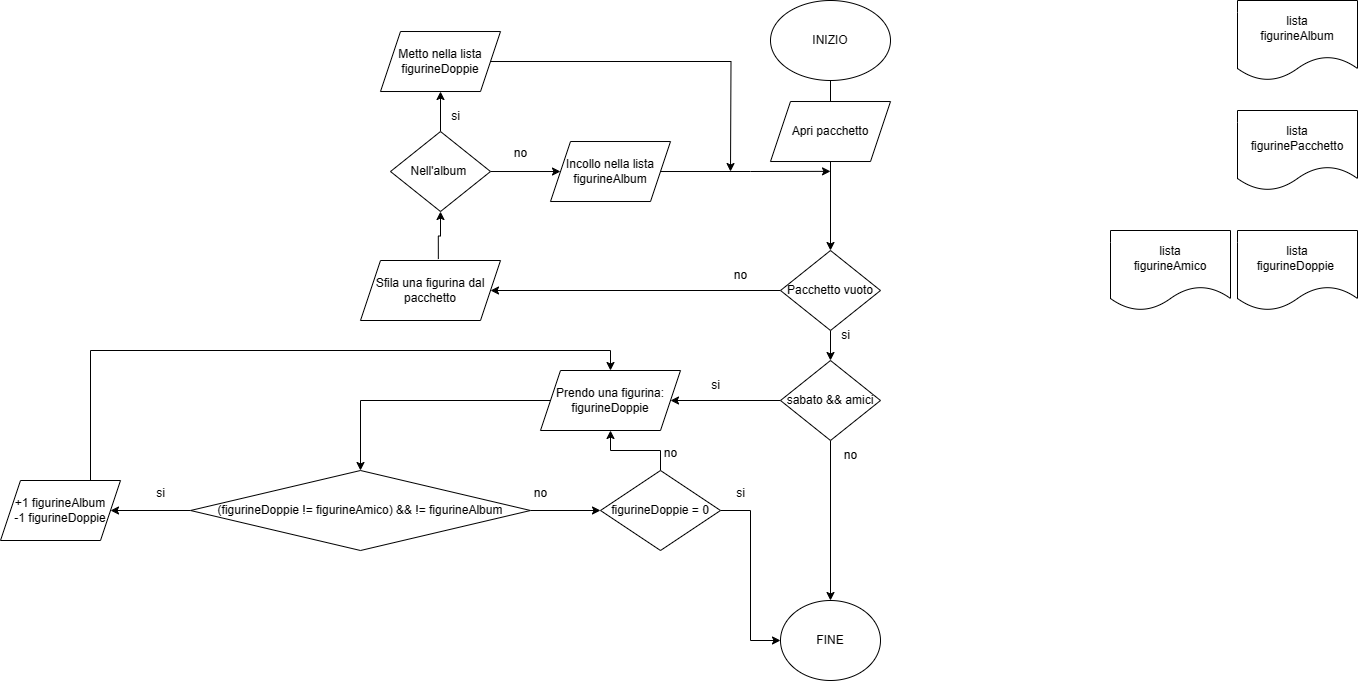

The diagram above was exported from draw.io. Its source (the exported page's mxGraphModel, read from the mxfile embedded in the PNG):
<mxGraphModel dx="2192" dy="756" grid="1" gridSize="10" guides="1" tooltips="1" connect="1" arrows="1" fold="1" page="1" pageScale="1" pageWidth="827" pageHeight="1169" math="0" shadow="0">
  <root>
    <mxCell id="0" />
    <mxCell id="1" parent="0" />
    <mxCell id="oghVDotpAbMgqdmoUFbV-25" value="" style="edgeStyle=orthogonalEdgeStyle;rounded=0;orthogonalLoop=1;jettySize=auto;html=1;" edge="1" parent="1" source="oghVDotpAbMgqdmoUFbV-1" target="oghVDotpAbMgqdmoUFbV-23">
      <mxGeometry relative="1" as="geometry" />
    </mxCell>
    <mxCell id="oghVDotpAbMgqdmoUFbV-1" value="INIZIO" style="ellipse;whiteSpace=wrap;html=1;" vertex="1" parent="1">
      <mxGeometry x="240" width="120" height="80" as="geometry" />
    </mxCell>
    <mxCell id="oghVDotpAbMgqdmoUFbV-16" value="lista&lt;br&gt;figurineAlbum" style="shape=document;whiteSpace=wrap;html=1;boundedLbl=1;" vertex="1" parent="1">
      <mxGeometry x="707" width="120" height="80" as="geometry" />
    </mxCell>
    <mxCell id="oghVDotpAbMgqdmoUFbV-17" value="lista&lt;br&gt;figurinePacchetto" style="shape=document;whiteSpace=wrap;html=1;boundedLbl=1;" vertex="1" parent="1">
      <mxGeometry x="707" y="110" width="120" height="80" as="geometry" />
    </mxCell>
    <mxCell id="oghVDotpAbMgqdmoUFbV-19" value="lista&lt;br&gt;figurineDoppie&amp;nbsp;" style="shape=document;whiteSpace=wrap;html=1;boundedLbl=1;" vertex="1" parent="1">
      <mxGeometry x="707" y="230" width="120" height="80" as="geometry" />
    </mxCell>
    <mxCell id="oghVDotpAbMgqdmoUFbV-45" style="edgeStyle=orthogonalEdgeStyle;rounded=0;orthogonalLoop=1;jettySize=auto;html=1;exitX=0;exitY=0.5;exitDx=0;exitDy=0;entryX=1;entryY=0.5;entryDx=0;entryDy=0;" edge="1" parent="1" source="oghVDotpAbMgqdmoUFbV-23" target="oghVDotpAbMgqdmoUFbV-28">
      <mxGeometry relative="1" as="geometry" />
    </mxCell>
    <mxCell id="oghVDotpAbMgqdmoUFbV-56" value="" style="edgeStyle=orthogonalEdgeStyle;rounded=0;orthogonalLoop=1;jettySize=auto;html=1;" edge="1" parent="1" source="oghVDotpAbMgqdmoUFbV-23" target="oghVDotpAbMgqdmoUFbV-55">
      <mxGeometry relative="1" as="geometry" />
    </mxCell>
    <mxCell id="oghVDotpAbMgqdmoUFbV-23" value="Pacchetto vuoto" style="rhombus;whiteSpace=wrap;html=1;" vertex="1" parent="1">
      <mxGeometry x="250" y="250" width="100" height="80" as="geometry" />
    </mxCell>
    <mxCell id="oghVDotpAbMgqdmoUFbV-32" value="" style="edgeStyle=orthogonalEdgeStyle;rounded=0;orthogonalLoop=1;jettySize=auto;html=1;exitX=0.556;exitY=-0.024;exitDx=0;exitDy=0;exitPerimeter=0;" edge="1" parent="1" source="oghVDotpAbMgqdmoUFbV-28" target="oghVDotpAbMgqdmoUFbV-31">
      <mxGeometry relative="1" as="geometry">
        <mxPoint x="-90.05999999999995" y="249.99999999999991" as="sourcePoint" />
      </mxGeometry>
    </mxCell>
    <mxCell id="oghVDotpAbMgqdmoUFbV-28" value="Sfila una figurina dal pacchetto" style="shape=parallelogram;perimeter=parallelogramPerimeter;whiteSpace=wrap;html=1;fixedSize=1;" vertex="1" parent="1">
      <mxGeometry x="-170" y="260" width="140" height="60" as="geometry" />
    </mxCell>
    <mxCell id="oghVDotpAbMgqdmoUFbV-34" value="" style="edgeStyle=orthogonalEdgeStyle;rounded=0;orthogonalLoop=1;jettySize=auto;html=1;" edge="1" parent="1" source="oghVDotpAbMgqdmoUFbV-31" target="oghVDotpAbMgqdmoUFbV-33">
      <mxGeometry relative="1" as="geometry" />
    </mxCell>
    <mxCell id="oghVDotpAbMgqdmoUFbV-36" value="" style="edgeStyle=orthogonalEdgeStyle;rounded=0;orthogonalLoop=1;jettySize=auto;html=1;" edge="1" parent="1" source="oghVDotpAbMgqdmoUFbV-31" target="oghVDotpAbMgqdmoUFbV-35">
      <mxGeometry relative="1" as="geometry" />
    </mxCell>
    <mxCell id="oghVDotpAbMgqdmoUFbV-31" value="Nell'album&amp;nbsp;" style="rhombus;whiteSpace=wrap;html=1;" vertex="1" parent="1">
      <mxGeometry x="-140" y="131.02" width="100" height="80" as="geometry" />
    </mxCell>
    <mxCell id="oghVDotpAbMgqdmoUFbV-51" style="edgeStyle=orthogonalEdgeStyle;rounded=0;orthogonalLoop=1;jettySize=auto;html=1;exitX=1;exitY=0.5;exitDx=0;exitDy=0;" edge="1" parent="1" source="oghVDotpAbMgqdmoUFbV-33">
      <mxGeometry relative="1" as="geometry">
        <mxPoint x="200" y="171.02" as="targetPoint" />
      </mxGeometry>
    </mxCell>
    <mxCell id="oghVDotpAbMgqdmoUFbV-33" value="Metto nella lista&lt;br&gt;figurineDoppie" style="shape=parallelogram;perimeter=parallelogramPerimeter;whiteSpace=wrap;html=1;fixedSize=1;" vertex="1" parent="1">
      <mxGeometry x="-150" y="31.020000000000003" width="120" height="60" as="geometry" />
    </mxCell>
    <mxCell id="oghVDotpAbMgqdmoUFbV-53" style="edgeStyle=orthogonalEdgeStyle;rounded=0;orthogonalLoop=1;jettySize=auto;html=1;exitX=1;exitY=0.5;exitDx=0;exitDy=0;" edge="1" parent="1" source="oghVDotpAbMgqdmoUFbV-35">
      <mxGeometry relative="1" as="geometry">
        <mxPoint x="300" y="170.8571428571429" as="targetPoint" />
      </mxGeometry>
    </mxCell>
    <mxCell id="oghVDotpAbMgqdmoUFbV-35" value="Incollo nella lista&lt;br&gt;figurineAlbum" style="shape=parallelogram;perimeter=parallelogramPerimeter;whiteSpace=wrap;html=1;fixedSize=1;" vertex="1" parent="1">
      <mxGeometry x="20" y="141.02" width="120" height="60" as="geometry" />
    </mxCell>
    <mxCell id="oghVDotpAbMgqdmoUFbV-44" value="no" style="text;html=1;align=center;verticalAlign=middle;resizable=0;points=[];autosize=1;strokeColor=none;fillColor=none;" vertex="1" parent="1">
      <mxGeometry x="190" y="260" width="40" height="30" as="geometry" />
    </mxCell>
    <mxCell id="oghVDotpAbMgqdmoUFbV-46" value="si" style="text;html=1;align=center;verticalAlign=middle;resizable=0;points=[];autosize=1;strokeColor=none;fillColor=none;" vertex="1" parent="1">
      <mxGeometry x="-90" y="101.02000000000001" width="30" height="30" as="geometry" />
    </mxCell>
    <mxCell id="oghVDotpAbMgqdmoUFbV-47" value="no" style="text;html=1;align=center;verticalAlign=middle;resizable=0;points=[];autosize=1;strokeColor=none;fillColor=none;" vertex="1" parent="1">
      <mxGeometry x="-30" y="138.02" width="40" height="30" as="geometry" />
    </mxCell>
    <mxCell id="oghVDotpAbMgqdmoUFbV-58" value="" style="edgeStyle=orthogonalEdgeStyle;rounded=0;orthogonalLoop=1;jettySize=auto;html=1;exitX=0;exitY=0.5;exitDx=0;exitDy=0;" edge="1" parent="1" source="oghVDotpAbMgqdmoUFbV-55" target="oghVDotpAbMgqdmoUFbV-57">
      <mxGeometry relative="1" as="geometry">
        <mxPoint x="200" y="400" as="sourcePoint" />
      </mxGeometry>
    </mxCell>
    <mxCell id="oghVDotpAbMgqdmoUFbV-74" value="" style="edgeStyle=orthogonalEdgeStyle;rounded=0;orthogonalLoop=1;jettySize=auto;html=1;" edge="1" parent="1" source="oghVDotpAbMgqdmoUFbV-55" target="oghVDotpAbMgqdmoUFbV-73">
      <mxGeometry relative="1" as="geometry" />
    </mxCell>
    <mxCell id="oghVDotpAbMgqdmoUFbV-55" value="sabato &amp;amp;&amp;amp; amici" style="rhombus;whiteSpace=wrap;html=1;" vertex="1" parent="1">
      <mxGeometry x="250" y="360" width="100" height="80" as="geometry" />
    </mxCell>
    <mxCell id="oghVDotpAbMgqdmoUFbV-61" value="" style="edgeStyle=orthogonalEdgeStyle;rounded=0;orthogonalLoop=1;jettySize=auto;html=1;" edge="1" parent="1" source="oghVDotpAbMgqdmoUFbV-57" target="oghVDotpAbMgqdmoUFbV-60">
      <mxGeometry relative="1" as="geometry" />
    </mxCell>
    <mxCell id="oghVDotpAbMgqdmoUFbV-57" value="Prendo una figurina: figurineDoppie" style="shape=parallelogram;perimeter=parallelogramPerimeter;whiteSpace=wrap;html=1;fixedSize=1;" vertex="1" parent="1">
      <mxGeometry x="10" y="370" width="140" height="60" as="geometry" />
    </mxCell>
    <mxCell id="oghVDotpAbMgqdmoUFbV-59" value="si" style="text;html=1;align=center;verticalAlign=middle;resizable=0;points=[];autosize=1;strokeColor=none;fillColor=none;" vertex="1" parent="1">
      <mxGeometry x="170" y="370" width="30" height="30" as="geometry" />
    </mxCell>
    <mxCell id="oghVDotpAbMgqdmoUFbV-69" value="" style="edgeStyle=orthogonalEdgeStyle;rounded=0;orthogonalLoop=1;jettySize=auto;html=1;" edge="1" parent="1" source="oghVDotpAbMgqdmoUFbV-60" target="oghVDotpAbMgqdmoUFbV-68">
      <mxGeometry relative="1" as="geometry" />
    </mxCell>
    <mxCell id="oghVDotpAbMgqdmoUFbV-81" value="" style="edgeStyle=orthogonalEdgeStyle;rounded=0;orthogonalLoop=1;jettySize=auto;html=1;" edge="1" parent="1" source="oghVDotpAbMgqdmoUFbV-60" target="oghVDotpAbMgqdmoUFbV-80">
      <mxGeometry relative="1" as="geometry" />
    </mxCell>
    <mxCell id="oghVDotpAbMgqdmoUFbV-60" value="(figurineDoppie != figurineAmico) &amp;amp;&amp;amp; != figurineAlbum" style="rhombus;whiteSpace=wrap;html=1;" vertex="1" parent="1">
      <mxGeometry x="-340" y="470" width="340" height="80" as="geometry" />
    </mxCell>
    <mxCell id="oghVDotpAbMgqdmoUFbV-64" value="lista&lt;br&gt;figurineAmico" style="shape=document;whiteSpace=wrap;html=1;boundedLbl=1;" vertex="1" parent="1">
      <mxGeometry x="580" y="230" width="120" height="80" as="geometry" />
    </mxCell>
    <mxCell id="oghVDotpAbMgqdmoUFbV-78" style="edgeStyle=orthogonalEdgeStyle;rounded=0;orthogonalLoop=1;jettySize=auto;html=1;exitX=0.75;exitY=0;exitDx=0;exitDy=0;entryX=0.5;entryY=0;entryDx=0;entryDy=0;" edge="1" parent="1" source="oghVDotpAbMgqdmoUFbV-68" target="oghVDotpAbMgqdmoUFbV-57">
      <mxGeometry relative="1" as="geometry">
        <mxPoint x="-440" y="470" as="targetPoint" />
      </mxGeometry>
    </mxCell>
    <mxCell id="oghVDotpAbMgqdmoUFbV-68" value="+1 figurineAlbum&lt;br&gt;-1 figurineDoppie" style="shape=parallelogram;perimeter=parallelogramPerimeter;whiteSpace=wrap;html=1;fixedSize=1;" vertex="1" parent="1">
      <mxGeometry x="-530" y="480" width="120" height="60" as="geometry" />
    </mxCell>
    <mxCell id="oghVDotpAbMgqdmoUFbV-70" value="si" style="text;html=1;align=center;verticalAlign=middle;resizable=0;points=[];autosize=1;strokeColor=none;fillColor=none;" vertex="1" parent="1">
      <mxGeometry x="-385" y="478" width="30" height="30" as="geometry" />
    </mxCell>
    <mxCell id="oghVDotpAbMgqdmoUFbV-73" value="FINE" style="ellipse;whiteSpace=wrap;html=1;" vertex="1" parent="1">
      <mxGeometry x="250" y="600" width="100" height="80" as="geometry" />
    </mxCell>
    <mxCell id="oghVDotpAbMgqdmoUFbV-75" value="si" style="text;html=1;align=center;verticalAlign=middle;resizable=0;points=[];autosize=1;strokeColor=none;fillColor=none;" vertex="1" parent="1">
      <mxGeometry x="300" y="320" width="30" height="30" as="geometry" />
    </mxCell>
    <mxCell id="oghVDotpAbMgqdmoUFbV-76" value="no" style="text;html=1;align=center;verticalAlign=middle;resizable=0;points=[];autosize=1;strokeColor=none;fillColor=none;" vertex="1" parent="1">
      <mxGeometry x="300" y="440" width="40" height="30" as="geometry" />
    </mxCell>
    <mxCell id="oghVDotpAbMgqdmoUFbV-77" value="Apri pacchetto" style="shape=parallelogram;perimeter=parallelogramPerimeter;whiteSpace=wrap;html=1;fixedSize=1;" vertex="1" parent="1">
      <mxGeometry x="240" y="101.02000000000001" width="120" height="60" as="geometry" />
    </mxCell>
    <mxCell id="oghVDotpAbMgqdmoUFbV-82" style="edgeStyle=orthogonalEdgeStyle;rounded=0;orthogonalLoop=1;jettySize=auto;html=1;exitX=1;exitY=0.5;exitDx=0;exitDy=0;entryX=0;entryY=0.5;entryDx=0;entryDy=0;" edge="1" parent="1" source="oghVDotpAbMgqdmoUFbV-80" target="oghVDotpAbMgqdmoUFbV-73">
      <mxGeometry relative="1" as="geometry" />
    </mxCell>
    <mxCell id="oghVDotpAbMgqdmoUFbV-83" style="edgeStyle=orthogonalEdgeStyle;rounded=0;orthogonalLoop=1;jettySize=auto;html=1;exitX=0.5;exitY=0;exitDx=0;exitDy=0;entryX=0.5;entryY=1;entryDx=0;entryDy=0;" edge="1" parent="1" source="oghVDotpAbMgqdmoUFbV-80" target="oghVDotpAbMgqdmoUFbV-57">
      <mxGeometry relative="1" as="geometry" />
    </mxCell>
    <mxCell id="oghVDotpAbMgqdmoUFbV-80" value="figurineDoppie = 0" style="rhombus;whiteSpace=wrap;html=1;" vertex="1" parent="1">
      <mxGeometry x="70" y="470" width="120" height="80" as="geometry" />
    </mxCell>
    <mxCell id="oghVDotpAbMgqdmoUFbV-84" value="si" style="text;html=1;align=center;verticalAlign=middle;resizable=0;points=[];autosize=1;strokeColor=none;fillColor=none;" vertex="1" parent="1">
      <mxGeometry x="195" y="478" width="30" height="30" as="geometry" />
    </mxCell>
    <mxCell id="oghVDotpAbMgqdmoUFbV-85" value="no" style="text;html=1;align=center;verticalAlign=middle;resizable=0;points=[];autosize=1;strokeColor=none;fillColor=none;" vertex="1" parent="1">
      <mxGeometry x="120" y="438" width="40" height="30" as="geometry" />
    </mxCell>
    <mxCell id="oghVDotpAbMgqdmoUFbV-86" value="no" style="text;html=1;align=center;verticalAlign=middle;resizable=0;points=[];autosize=1;strokeColor=none;fillColor=none;" vertex="1" parent="1">
      <mxGeometry x="-10" y="478" width="40" height="30" as="geometry" />
    </mxCell>
  </root>
</mxGraphModel>